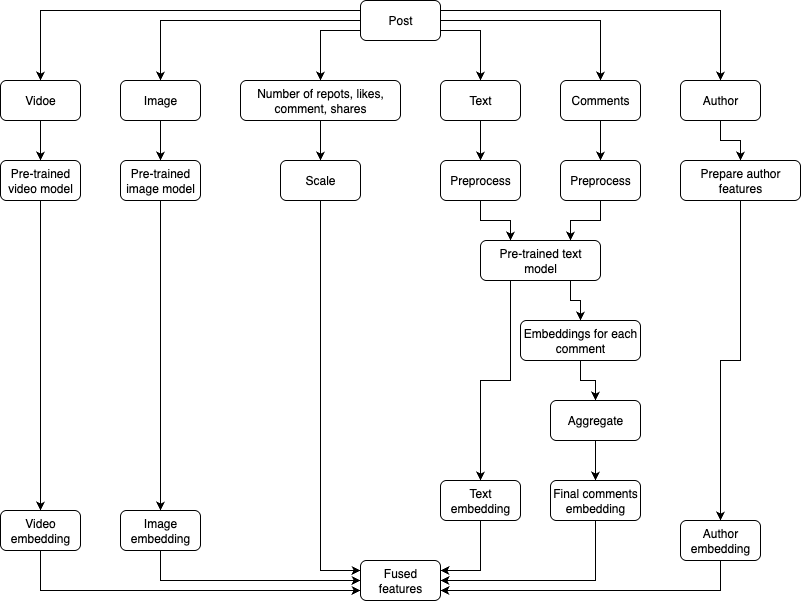

The diagram above was exported from draw.io. Its source (the exported page's mxGraphModel, read from the mxfile embedded in the PNG):
<mxGraphModel dx="976" dy="565" grid="1" gridSize="10" guides="1" tooltips="1" connect="1" arrows="1" fold="1" page="1" pageScale="1" pageWidth="850" pageHeight="1100" math="0" shadow="0">
  <root>
    <mxCell id="0" />
    <mxCell id="1" parent="0" />
    <mxCell id="gSHRce-dnpGgqFJDjNdZ-7" style="edgeStyle=orthogonalEdgeStyle;rounded=0;orthogonalLoop=1;jettySize=auto;html=1;exitX=0;exitY=0.5;exitDx=0;exitDy=0;entryX=0.5;entryY=0;entryDx=0;entryDy=0;" parent="1" source="N0bSHpCtG5Lw8geKBw8h-21" target="N0bSHpCtG5Lw8geKBw8h-23" edge="1">
      <mxGeometry relative="1" as="geometry" />
    </mxCell>
    <mxCell id="gSHRce-dnpGgqFJDjNdZ-8" style="edgeStyle=orthogonalEdgeStyle;rounded=0;orthogonalLoop=1;jettySize=auto;html=1;exitX=0;exitY=0.75;exitDx=0;exitDy=0;" parent="1" source="N0bSHpCtG5Lw8geKBw8h-21" target="N0bSHpCtG5Lw8geKBw8h-24" edge="1">
      <mxGeometry relative="1" as="geometry" />
    </mxCell>
    <mxCell id="gSHRce-dnpGgqFJDjNdZ-9" style="edgeStyle=orthogonalEdgeStyle;rounded=0;orthogonalLoop=1;jettySize=auto;html=1;exitX=1;exitY=0.75;exitDx=0;exitDy=0;entryX=0.5;entryY=0;entryDx=0;entryDy=0;" parent="1" source="N0bSHpCtG5Lw8geKBw8h-21" target="gSHRce-dnpGgqFJDjNdZ-1" edge="1">
      <mxGeometry relative="1" as="geometry" />
    </mxCell>
    <mxCell id="gSHRce-dnpGgqFJDjNdZ-10" style="edgeStyle=orthogonalEdgeStyle;rounded=0;orthogonalLoop=1;jettySize=auto;html=1;exitX=1;exitY=0.5;exitDx=0;exitDy=0;entryX=0.5;entryY=0;entryDx=0;entryDy=0;" parent="1" source="N0bSHpCtG5Lw8geKBw8h-21" target="gSHRce-dnpGgqFJDjNdZ-2" edge="1">
      <mxGeometry relative="1" as="geometry" />
    </mxCell>
    <mxCell id="gSHRce-dnpGgqFJDjNdZ-11" style="edgeStyle=orthogonalEdgeStyle;rounded=0;orthogonalLoop=1;jettySize=auto;html=1;exitX=1;exitY=0.25;exitDx=0;exitDy=0;entryX=0.5;entryY=0;entryDx=0;entryDy=0;" parent="1" source="N0bSHpCtG5Lw8geKBw8h-21" target="gSHRce-dnpGgqFJDjNdZ-3" edge="1">
      <mxGeometry relative="1" as="geometry" />
    </mxCell>
    <mxCell id="QmeJ_Ay_8tr4uPiMH5Qv-1" style="edgeStyle=orthogonalEdgeStyle;rounded=0;orthogonalLoop=1;jettySize=auto;html=1;exitX=0;exitY=0.25;exitDx=0;exitDy=0;entryX=0.5;entryY=0;entryDx=0;entryDy=0;" edge="1" parent="1" source="N0bSHpCtG5Lw8geKBw8h-21" target="N0bSHpCtG5Lw8geKBw8h-22">
      <mxGeometry relative="1" as="geometry" />
    </mxCell>
    <mxCell id="N0bSHpCtG5Lw8geKBw8h-21" value="Post" style="rounded=1;whiteSpace=wrap;html=1;" parent="1" vertex="1">
      <mxGeometry x="440" y="40" width="80" height="40" as="geometry" />
    </mxCell>
    <mxCell id="gSHRce-dnpGgqFJDjNdZ-42" style="edgeStyle=orthogonalEdgeStyle;rounded=0;orthogonalLoop=1;jettySize=auto;html=1;exitX=0.5;exitY=1;exitDx=0;exitDy=0;entryX=0.5;entryY=0;entryDx=0;entryDy=0;" parent="1" source="N0bSHpCtG5Lw8geKBw8h-22" target="gSHRce-dnpGgqFJDjNdZ-12" edge="1">
      <mxGeometry relative="1" as="geometry" />
    </mxCell>
    <mxCell id="N0bSHpCtG5Lw8geKBw8h-22" value="Vidoe" style="rounded=1;whiteSpace=wrap;html=1;" parent="1" vertex="1">
      <mxGeometry x="80" y="120" width="80" height="40" as="geometry" />
    </mxCell>
    <mxCell id="gSHRce-dnpGgqFJDjNdZ-41" style="edgeStyle=orthogonalEdgeStyle;rounded=0;orthogonalLoop=1;jettySize=auto;html=1;exitX=0.5;exitY=1;exitDx=0;exitDy=0;entryX=0.5;entryY=0;entryDx=0;entryDy=0;" parent="1" source="N0bSHpCtG5Lw8geKBw8h-23" target="gSHRce-dnpGgqFJDjNdZ-13" edge="1">
      <mxGeometry relative="1" as="geometry" />
    </mxCell>
    <mxCell id="N0bSHpCtG5Lw8geKBw8h-23" value="Image" style="rounded=1;whiteSpace=wrap;html=1;" parent="1" vertex="1">
      <mxGeometry x="200" y="120" width="80" height="40" as="geometry" />
    </mxCell>
    <mxCell id="gSHRce-dnpGgqFJDjNdZ-40" style="edgeStyle=orthogonalEdgeStyle;rounded=0;orthogonalLoop=1;jettySize=auto;html=1;exitX=0.5;exitY=1;exitDx=0;exitDy=0;entryX=0.5;entryY=0;entryDx=0;entryDy=0;" parent="1" source="N0bSHpCtG5Lw8geKBw8h-24" target="gSHRce-dnpGgqFJDjNdZ-15" edge="1">
      <mxGeometry relative="1" as="geometry" />
    </mxCell>
    <mxCell id="N0bSHpCtG5Lw8geKBw8h-24" value="Number of repots, likes, comment, shares" style="rounded=1;whiteSpace=wrap;html=1;" parent="1" vertex="1">
      <mxGeometry x="320" y="120" width="160" height="40" as="geometry" />
    </mxCell>
    <mxCell id="gSHRce-dnpGgqFJDjNdZ-31" style="edgeStyle=orthogonalEdgeStyle;rounded=0;orthogonalLoop=1;jettySize=auto;html=1;exitX=0.5;exitY=1;exitDx=0;exitDy=0;entryX=0.5;entryY=0;entryDx=0;entryDy=0;" parent="1" source="gSHRce-dnpGgqFJDjNdZ-1" target="gSHRce-dnpGgqFJDjNdZ-14" edge="1">
      <mxGeometry relative="1" as="geometry" />
    </mxCell>
    <mxCell id="gSHRce-dnpGgqFJDjNdZ-1" value="Text" style="rounded=1;whiteSpace=wrap;html=1;" parent="1" vertex="1">
      <mxGeometry x="520" y="120" width="80" height="40" as="geometry" />
    </mxCell>
    <mxCell id="gSHRce-dnpGgqFJDjNdZ-30" style="edgeStyle=orthogonalEdgeStyle;rounded=0;orthogonalLoop=1;jettySize=auto;html=1;exitX=0.5;exitY=1;exitDx=0;exitDy=0;" parent="1" source="gSHRce-dnpGgqFJDjNdZ-2" target="gSHRce-dnpGgqFJDjNdZ-16" edge="1">
      <mxGeometry relative="1" as="geometry" />
    </mxCell>
    <mxCell id="gSHRce-dnpGgqFJDjNdZ-2" value="Comments" style="rounded=1;whiteSpace=wrap;html=1;" parent="1" vertex="1">
      <mxGeometry x="640" y="120" width="80" height="40" as="geometry" />
    </mxCell>
    <mxCell id="tr79zWPu6eip-Lnux2Yc-1" style="edgeStyle=orthogonalEdgeStyle;rounded=0;orthogonalLoop=1;jettySize=auto;html=1;exitX=0.5;exitY=1;exitDx=0;exitDy=0;entryX=0.5;entryY=0;entryDx=0;entryDy=0;" parent="1" source="gSHRce-dnpGgqFJDjNdZ-3" target="gSHRce-dnpGgqFJDjNdZ-17" edge="1">
      <mxGeometry relative="1" as="geometry" />
    </mxCell>
    <mxCell id="gSHRce-dnpGgqFJDjNdZ-3" value="Author" style="rounded=1;whiteSpace=wrap;html=1;" parent="1" vertex="1">
      <mxGeometry x="760" y="120" width="80" height="40" as="geometry" />
    </mxCell>
    <mxCell id="gSHRce-dnpGgqFJDjNdZ-38" style="edgeStyle=orthogonalEdgeStyle;rounded=0;orthogonalLoop=1;jettySize=auto;html=1;exitX=0.5;exitY=1;exitDx=0;exitDy=0;" parent="1" source="gSHRce-dnpGgqFJDjNdZ-12" target="gSHRce-dnpGgqFJDjNdZ-27" edge="1">
      <mxGeometry relative="1" as="geometry" />
    </mxCell>
    <mxCell id="gSHRce-dnpGgqFJDjNdZ-12" value="Pre-trained video model" style="rounded=1;whiteSpace=wrap;html=1;" parent="1" vertex="1">
      <mxGeometry x="80" y="200" width="80" height="40" as="geometry" />
    </mxCell>
    <mxCell id="gSHRce-dnpGgqFJDjNdZ-39" style="edgeStyle=orthogonalEdgeStyle;rounded=0;orthogonalLoop=1;jettySize=auto;html=1;exitX=0.5;exitY=1;exitDx=0;exitDy=0;" parent="1" source="gSHRce-dnpGgqFJDjNdZ-13" target="gSHRce-dnpGgqFJDjNdZ-26" edge="1">
      <mxGeometry relative="1" as="geometry" />
    </mxCell>
    <mxCell id="gSHRce-dnpGgqFJDjNdZ-13" value="Pre-trained image model" style="rounded=1;whiteSpace=wrap;html=1;" parent="1" vertex="1">
      <mxGeometry x="200" y="200" width="80" height="40" as="geometry" />
    </mxCell>
    <mxCell id="QmeJ_Ay_8tr4uPiMH5Qv-4" style="edgeStyle=orthogonalEdgeStyle;rounded=0;orthogonalLoop=1;jettySize=auto;html=1;exitX=0.5;exitY=1;exitDx=0;exitDy=0;entryX=0.25;entryY=0;entryDx=0;entryDy=0;" edge="1" parent="1" source="gSHRce-dnpGgqFJDjNdZ-14" target="gSHRce-dnpGgqFJDjNdZ-18">
      <mxGeometry relative="1" as="geometry" />
    </mxCell>
    <mxCell id="gSHRce-dnpGgqFJDjNdZ-14" value="Preprocess" style="rounded=1;whiteSpace=wrap;html=1;" parent="1" vertex="1">
      <mxGeometry x="520" y="200" width="80" height="40" as="geometry" />
    </mxCell>
    <mxCell id="gSHRce-dnpGgqFJDjNdZ-52" style="edgeStyle=orthogonalEdgeStyle;rounded=0;orthogonalLoop=1;jettySize=auto;html=1;exitX=0.5;exitY=1;exitDx=0;exitDy=0;entryX=0;entryY=0.25;entryDx=0;entryDy=0;" parent="1" source="gSHRce-dnpGgqFJDjNdZ-15" target="gSHRce-dnpGgqFJDjNdZ-44" edge="1">
      <mxGeometry relative="1" as="geometry" />
    </mxCell>
    <mxCell id="gSHRce-dnpGgqFJDjNdZ-15" value="Scale" style="rounded=1;whiteSpace=wrap;html=1;" parent="1" vertex="1">
      <mxGeometry x="360" y="200" width="80" height="40" as="geometry" />
    </mxCell>
    <mxCell id="QmeJ_Ay_8tr4uPiMH5Qv-3" style="edgeStyle=orthogonalEdgeStyle;rounded=0;orthogonalLoop=1;jettySize=auto;html=1;exitX=0.5;exitY=1;exitDx=0;exitDy=0;entryX=0.75;entryY=0;entryDx=0;entryDy=0;" edge="1" parent="1" source="gSHRce-dnpGgqFJDjNdZ-16" target="gSHRce-dnpGgqFJDjNdZ-18">
      <mxGeometry relative="1" as="geometry" />
    </mxCell>
    <mxCell id="gSHRce-dnpGgqFJDjNdZ-16" value="Preprocess" style="rounded=1;whiteSpace=wrap;html=1;" parent="1" vertex="1">
      <mxGeometry x="640" y="200" width="80" height="40" as="geometry" />
    </mxCell>
    <mxCell id="gSHRce-dnpGgqFJDjNdZ-43" style="edgeStyle=orthogonalEdgeStyle;rounded=0;orthogonalLoop=1;jettySize=auto;html=1;exitX=0.5;exitY=1;exitDx=0;exitDy=0;entryX=0.5;entryY=0;entryDx=0;entryDy=0;" parent="1" source="gSHRce-dnpGgqFJDjNdZ-17" target="gSHRce-dnpGgqFJDjNdZ-23" edge="1">
      <mxGeometry relative="1" as="geometry" />
    </mxCell>
    <mxCell id="gSHRce-dnpGgqFJDjNdZ-17" value="Prepare author features" style="rounded=1;whiteSpace=wrap;html=1;" parent="1" vertex="1">
      <mxGeometry x="760" y="200" width="120" height="40" as="geometry" />
    </mxCell>
    <mxCell id="gSHRce-dnpGgqFJDjNdZ-34" style="edgeStyle=orthogonalEdgeStyle;rounded=0;orthogonalLoop=1;jettySize=auto;html=1;exitX=0.75;exitY=1;exitDx=0;exitDy=0;entryX=0.5;entryY=0;entryDx=0;entryDy=0;" parent="1" source="gSHRce-dnpGgqFJDjNdZ-18" target="gSHRce-dnpGgqFJDjNdZ-20" edge="1">
      <mxGeometry relative="1" as="geometry" />
    </mxCell>
    <mxCell id="QmeJ_Ay_8tr4uPiMH5Qv-6" style="edgeStyle=orthogonalEdgeStyle;rounded=0;orthogonalLoop=1;jettySize=auto;html=1;exitX=0.25;exitY=1;exitDx=0;exitDy=0;" edge="1" parent="1" source="gSHRce-dnpGgqFJDjNdZ-18" target="gSHRce-dnpGgqFJDjNdZ-25">
      <mxGeometry relative="1" as="geometry" />
    </mxCell>
    <mxCell id="gSHRce-dnpGgqFJDjNdZ-18" value="Pre-trained text model" style="rounded=1;whiteSpace=wrap;html=1;" parent="1" vertex="1">
      <mxGeometry x="560" y="280" width="120" height="40" as="geometry" />
    </mxCell>
    <mxCell id="gSHRce-dnpGgqFJDjNdZ-35" style="edgeStyle=orthogonalEdgeStyle;rounded=0;orthogonalLoop=1;jettySize=auto;html=1;exitX=0.5;exitY=1;exitDx=0;exitDy=0;entryX=0.5;entryY=0;entryDx=0;entryDy=0;" parent="1" source="gSHRce-dnpGgqFJDjNdZ-20" target="gSHRce-dnpGgqFJDjNdZ-21" edge="1">
      <mxGeometry relative="1" as="geometry" />
    </mxCell>
    <mxCell id="gSHRce-dnpGgqFJDjNdZ-20" value="Embeddings for each comment" style="rounded=1;whiteSpace=wrap;html=1;" parent="1" vertex="1">
      <mxGeometry x="600" y="360" width="120" height="40" as="geometry" />
    </mxCell>
    <mxCell id="gSHRce-dnpGgqFJDjNdZ-36" style="edgeStyle=orthogonalEdgeStyle;rounded=0;orthogonalLoop=1;jettySize=auto;html=1;exitX=0.5;exitY=1;exitDx=0;exitDy=0;entryX=0.5;entryY=0;entryDx=0;entryDy=0;" parent="1" source="gSHRce-dnpGgqFJDjNdZ-21" target="gSHRce-dnpGgqFJDjNdZ-22" edge="1">
      <mxGeometry relative="1" as="geometry" />
    </mxCell>
    <mxCell id="gSHRce-dnpGgqFJDjNdZ-21" value="Aggregate" style="rounded=1;whiteSpace=wrap;html=1;" parent="1" vertex="1">
      <mxGeometry x="630" y="440" width="90" height="40" as="geometry" />
    </mxCell>
    <mxCell id="gSHRce-dnpGgqFJDjNdZ-48" style="edgeStyle=orthogonalEdgeStyle;rounded=0;orthogonalLoop=1;jettySize=auto;html=1;exitX=0.5;exitY=1;exitDx=0;exitDy=0;entryX=1;entryY=0.5;entryDx=0;entryDy=0;" parent="1" source="gSHRce-dnpGgqFJDjNdZ-22" target="gSHRce-dnpGgqFJDjNdZ-44" edge="1">
      <mxGeometry relative="1" as="geometry" />
    </mxCell>
    <mxCell id="gSHRce-dnpGgqFJDjNdZ-22" value="Final comments embedding" style="rounded=1;whiteSpace=wrap;html=1;" parent="1" vertex="1">
      <mxGeometry x="630" y="520" width="90" height="40" as="geometry" />
    </mxCell>
    <mxCell id="gSHRce-dnpGgqFJDjNdZ-49" style="edgeStyle=orthogonalEdgeStyle;rounded=0;orthogonalLoop=1;jettySize=auto;html=1;exitX=0.5;exitY=1;exitDx=0;exitDy=0;entryX=1;entryY=0.75;entryDx=0;entryDy=0;" parent="1" source="gSHRce-dnpGgqFJDjNdZ-23" target="gSHRce-dnpGgqFJDjNdZ-44" edge="1">
      <mxGeometry relative="1" as="geometry" />
    </mxCell>
    <mxCell id="gSHRce-dnpGgqFJDjNdZ-23" value="Author embedding" style="rounded=1;whiteSpace=wrap;html=1;" parent="1" vertex="1">
      <mxGeometry x="760" y="560" width="80" height="40" as="geometry" />
    </mxCell>
    <mxCell id="gSHRce-dnpGgqFJDjNdZ-45" style="edgeStyle=orthogonalEdgeStyle;rounded=0;orthogonalLoop=1;jettySize=auto;html=1;exitX=0.5;exitY=1;exitDx=0;exitDy=0;entryX=1;entryY=0.25;entryDx=0;entryDy=0;" parent="1" source="gSHRce-dnpGgqFJDjNdZ-25" target="gSHRce-dnpGgqFJDjNdZ-44" edge="1">
      <mxGeometry relative="1" as="geometry" />
    </mxCell>
    <mxCell id="gSHRce-dnpGgqFJDjNdZ-25" value="Text embedding" style="rounded=1;whiteSpace=wrap;html=1;" parent="1" vertex="1">
      <mxGeometry x="520" y="520" width="80" height="40" as="geometry" />
    </mxCell>
    <mxCell id="gSHRce-dnpGgqFJDjNdZ-51" style="edgeStyle=orthogonalEdgeStyle;rounded=0;orthogonalLoop=1;jettySize=auto;html=1;exitX=0.5;exitY=1;exitDx=0;exitDy=0;entryX=0;entryY=0.5;entryDx=0;entryDy=0;" parent="1" source="gSHRce-dnpGgqFJDjNdZ-26" target="gSHRce-dnpGgqFJDjNdZ-44" edge="1">
      <mxGeometry relative="1" as="geometry" />
    </mxCell>
    <mxCell id="gSHRce-dnpGgqFJDjNdZ-26" value="Image embedding" style="rounded=1;whiteSpace=wrap;html=1;" parent="1" vertex="1">
      <mxGeometry x="200" y="550" width="80" height="40" as="geometry" />
    </mxCell>
    <mxCell id="gSHRce-dnpGgqFJDjNdZ-50" style="edgeStyle=orthogonalEdgeStyle;rounded=0;orthogonalLoop=1;jettySize=auto;html=1;exitX=0.5;exitY=1;exitDx=0;exitDy=0;entryX=0;entryY=0.75;entryDx=0;entryDy=0;" parent="1" source="gSHRce-dnpGgqFJDjNdZ-27" target="gSHRce-dnpGgqFJDjNdZ-44" edge="1">
      <mxGeometry relative="1" as="geometry" />
    </mxCell>
    <mxCell id="gSHRce-dnpGgqFJDjNdZ-27" value="Video embedding" style="rounded=1;whiteSpace=wrap;html=1;" parent="1" vertex="1">
      <mxGeometry x="80" y="550" width="80" height="40" as="geometry" />
    </mxCell>
    <mxCell id="gSHRce-dnpGgqFJDjNdZ-44" value="Fused features" style="rounded=1;whiteSpace=wrap;html=1;" parent="1" vertex="1">
      <mxGeometry x="440" y="600" width="80" height="40" as="geometry" />
    </mxCell>
  </root>
</mxGraphModel>